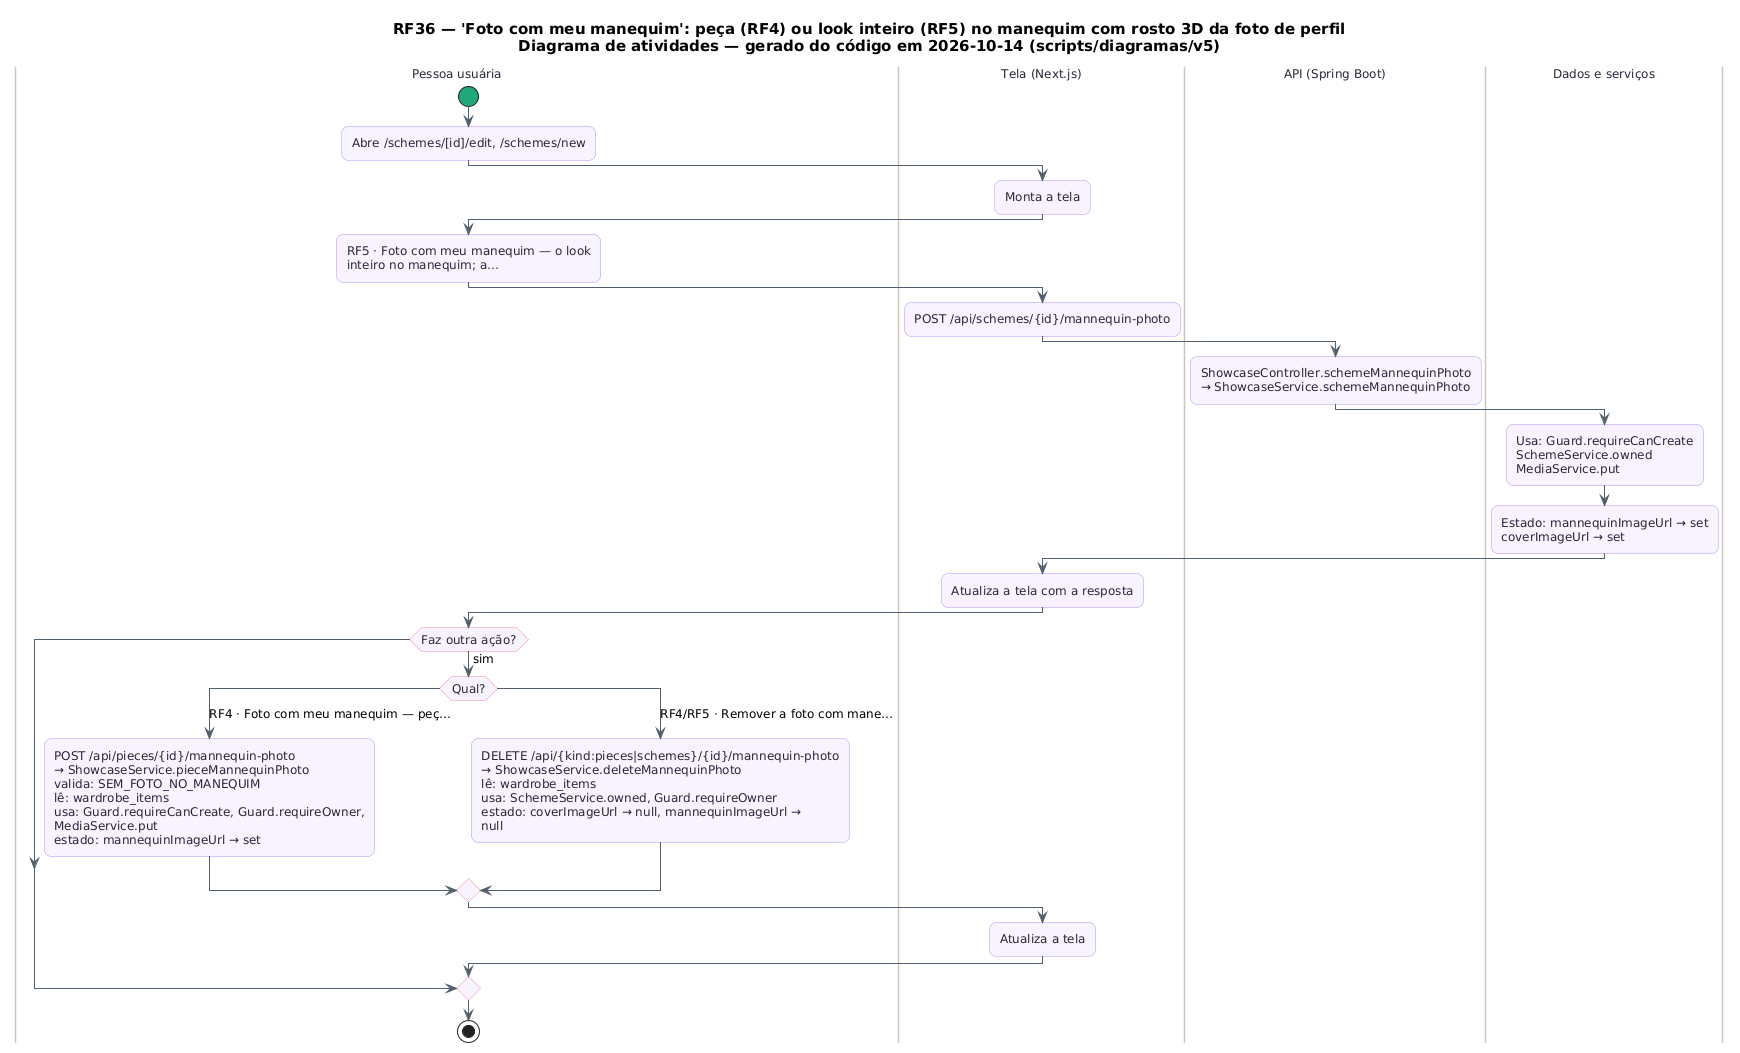

The diagram above was rendered by PlantUML. Its source (embedded in the PNG):
@startuml RF36_Atividades
skinparam backgroundColor #FFFFFF
skinparam shadowing false
skinparam defaultFontName "DejaVu Sans"
skinparam defaultFontSize 12
skinparam titleFontSize 15
skinparam roundcorner 14
skinparam ArrowColor #52606D
skinparam note {
  BackgroundColor #FFFDEB
  BorderColor #D8CE78
  FontColor #554F24
}
skinparam activity {
  BackgroundColor #F8F4FF
  BorderColor #B695F5
  FontColor #2D2438
  DiamondBackgroundColor #FFF5F8
  DiamondBorderColor #F08DB1
  StartColor #20A77A
  EndColor #4B5563
}
skinparam swimlane {
  BorderColor #CBC6BE
  TitleFontColor #2D2438
}
title RF36 — 'Foto com meu manequim': peça (RF4) ou look inteiro (RF5) no manequim com rosto 3D da foto de perfil\nDiagrama de atividades — gerado do código em 2026-10-14 (scripts/diagramas/v5)

|Pessoa usuária|
start
:Abre /schemes/[id]/edit, /schemes/new;
|Tela (Next.js)|
:Monta a tela;
|Pessoa usuária|
:RF5 · Foto com meu manequim — o look\ninteiro no manequim; a…;
|Tela (Next.js)|
:POST /api/schemes/{id}/mannequin-photo;
|API (Spring Boot)|
:ShowcaseController.schemeMannequinPhoto\n→ ShowcaseService.schemeMannequinPhoto;
|Dados e serviços|
:Usa: Guard.requireCanCreate\nSchemeService.owned\nMediaService.put;
:Estado: mannequinImageUrl → set\ncoverImageUrl → set;
|Tela (Next.js)|
:Atualiza a tela com a resposta;
|Pessoa usuária|
if (Faz outra ação?) then (sim)
  switch (Qual?)
  case (RF4 · Foto com meu manequim — peç…)
    :POST /api/pieces/{id}/mannequin-photo\n→ ShowcaseService.pieceMannequinPhoto\nvalida: SEM_FOTO_NO_MANEQUIM\nlê: wardrobe_items\nusa: Guard.requireCanCreate, Guard.requireOwner,\nMediaService.put\nestado: mannequinImageUrl → set;
  case (RF4/RF5 · Remover a foto com mane…)
    :DELETE /api/{kind:pieces|schemes}/{id}/mannequin-photo\n→ ShowcaseService.deleteMannequinPhoto\nlê: wardrobe_items\nusa: SchemeService.owned, Guard.requireOwner\nestado: coverImageUrl → null, mannequinImageUrl →\nnull;
  endswitch
  |Tela (Next.js)|
  :Atualiza a tela;
endif
|Pessoa usuária|
stop
@enduml